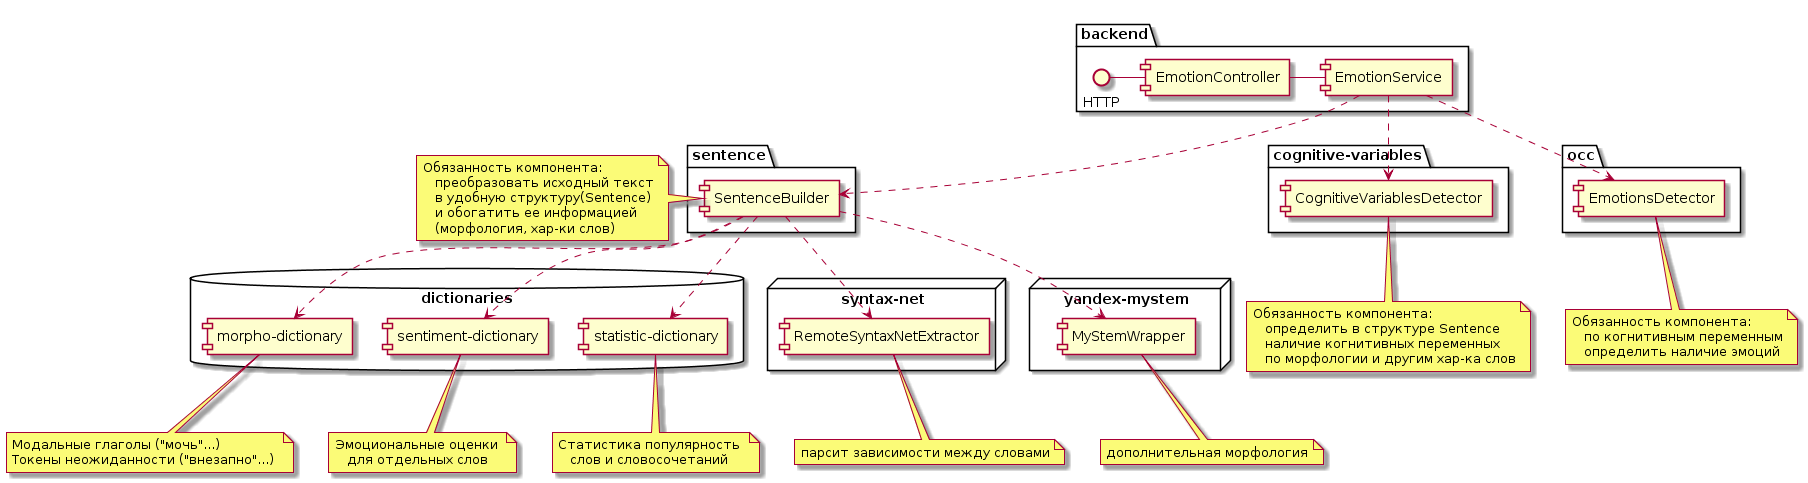

The diagram above was rendered by PlantUML. Its source (embedded in the PNG):
@startuml
database "dictionaries" {
    ["morpho-dictionary"]
    ["sentiment-dictionary"]
    ["statistic-dictionary"]
}
note bottom of ["morpho-dictionary"]
	Модальные глаголы ("мочь"...)
	Токены неожиданности ("внезапно"...) 
end note

note bottom of ["sentiment-dictionary"]
	Эмоциональные оценки 
    для отдельных слов 
end note

note bottom of ["statistic-dictionary"]
	Статистика популярность 
    слов и словосочетаний
end note

node "syntax-net" {
    [RemoteSyntaxNetExtractor]
}
note bottom of [RemoteSyntaxNetExtractor]
    парсит зависимости между словами
end note


node "yandex-mystem" {
    [MyStemWrapper]
}
note bottom of [MyStemWrapper]
	дополнительная морфология
end note

package "sentence" {
  [SentenceBuilder]
  SentenceBuilder ..> ["morpho-dictionary"]
  SentenceBuilder ..> ["sentiment-dictionary"]
  SentenceBuilder ..> ["statistic-dictionary"]
  SentenceBuilder ..> [RemoteSyntaxNetExtractor]
  SentenceBuilder ..> [MyStemWrapper]
}

note left of [SentenceBuilder]
	Обязанность компонента:
    преобразовать исходный текст
    в удобную структуру(Sentence)
    и обогатить ее информацией
    (морфология, хар-ки слов)
end note

package "cognitive-variables" {
  [CognitiveVariablesDetector]
}

note bottom of [CognitiveVariablesDetector]
	Обязанность компонента:
    определить в структуре Sentence
    наличие когнитивных переменных
    по морфологии и другим хар-ка слов
end note

package "occ" {
  [EmotionsDetector]
}

note bottom of [EmotionsDetector]
	Обязанность компонента:
    по когнитивным переменным
    определить наличие эмоций
end note

package "backend" {
  HTTP - [EmotionController]
  EmotionController - [EmotionService]
  EmotionService ..> SentenceBuilder
  EmotionService ..> CognitiveVariablesDetector
  EmotionService ..> EmotionsDetector
}
@enduml